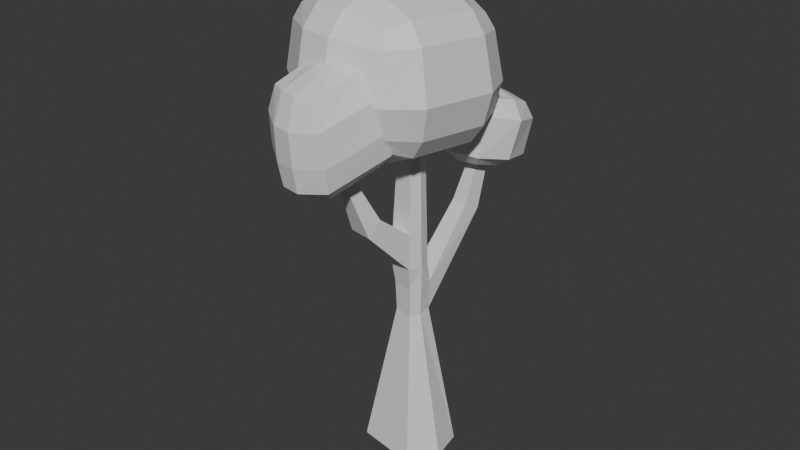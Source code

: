# Source: arbol_v4_auo1003.blend  (saved by Blender 4.5.90; exported with 4.5.12 LTS)
import bpy
from mathutils import Matrix  # noqa: F401  (used for matrix-valued properties, if any)

bpy.ops.wm.read_factory_settings(use_empty=True)
scene = bpy.context.scene
scene.name = 'Scene'

# ---- collections
col_collection = bpy.data.collections.new('Collection'); scene.collection.children.link(col_collection)

# ---- materials (node trees are filled in below, after node groups)
mat_rboles_003 = bpy.data.materials.new('Árboles.003')

# ---- material node trees
mat_rboles_003.use_nodes = True; mat_rboles_003.node_tree.nodes.clear()
_N = mat_rboles_003.node_tree.nodes; _L = mat_rboles_003.node_tree.links
n0 = _N.new('ShaderNodeBsdfPrincipled'); n0.name = 'Principled BSDF'; n0.location = (-200, 100)
n1 = _N.new('ShaderNodeOutputMaterial'); n1.name = 'Material Output'; n1.location = (200, 100)
_L.new(n0.outputs[0], n1.inputs[0])
n1.is_active_output = True

# ---- world
world_world = bpy.data.worlds.new('World'); scene.world = world_world
world_world.use_nodes = True; world_world.node_tree.nodes.clear()
_N = world_world.node_tree.nodes; _L = world_world.node_tree.links
n0 = _N.new('ShaderNodeOutputWorld'); n0.name = 'World Output'; n0.location = (200, 100)
n1 = _N.new('ShaderNodeBackground'); n1.name = 'Background'; n1.location = (-200, 100)
n1.inputs[0].default_value = (0.05088, 0.05088, 0.05088, 1.0)
_L.new(n1.outputs[0], n0.inputs[0])
n0.is_active_output = True
world_world.color = (0.05088, 0.05088, 0.05088)
world_world.sun_shadow_jitter_overblur = 0.0

# ---- meshes
me_cube_016 = bpy.data.meshes.new('Cube.016')
me_cube_016.from_pydata([(0.234, 0.5525, 0.127), (0.4518, -0.1367, 0.127), (-0.2711, -0.3906, 0.1745), (0.446, 0.1245, 0.05704), (0.3206, -0.2378, 0.0889), (-0.109, -0.3886, 0.1171), (-0.4823, 0.03368, 0.1137), (-0.3572, 0.397, 0.1171), (0.07243, 0.5478, 0.0889), (-0.2183, -0.1183, -0.01385), (0.2536, 0.04747, -0.04487), (-0.2887, 0.1044, -0.01385), (0.1833, 0.2701, -0.04487), (0.685, 0.3372, -0.2336), (0.765, 0.0837, -0.2336), (0.6287, 0.01737, -0.2163), (0.4136, 0.1121, -0.1851), (0.5808, 0.1649, -0.2389), (-0.2672, -0.3131, 0.08474), (-0.3742, 0.0256, 0.08474), (-0.7145, -0.2108, -0.05149), (-0.4052, 0.02737, 0.07141), (-0.3495, -0.09525, 0.05738), (-0.3165, -0.2, 0.05738), (-0.7097, -0.08956, -0.03147), (-0.07233, -0.2426, -2.112), (0.005917, -0.09209, 0.08344), (-0.1714, 0.07087, -2.112), (-0.02084, -0.007384, 0.08344), (0.2412, -0.1436, -2.112), (0.09063, -0.06534, 0.08344), (0.1421, 0.1699, -2.112), (0.06387, 0.01937, 0.08344), (-0.05136, 0.008477, -0.8862), (0.09562, 0.06296, -0.8767), (0.1414, -0.08192, -0.8767), (-0.009945, -0.1226, -0.8862), (-0.02516, -0.1414, -0.7364), (-0.01958, -0.1348, -0.5037), (-0.06626, 0.01293, -0.5037), (-0.07462, 0.01512, -0.7364), (0.07864, 0.04779, -0.4903), (0.08141, 0.05312, -0.7386), (0.119, -0.08011, -0.4903), (0.1244, -0.08288, -0.7386), (-0.04366, 0.004479, -1.084), (0.09658, 0.0565, -1.077), (0.1385, -0.07608, -1.077), (-0.005943, -0.1149, -1.084), (0.5305, 0.1494, -0.1678), (0.5472, 0.09669, -0.1678), (0.5893, 0.167, -0.182), (0.6054, 0.1161, -0.182), (0.5286, 0.07987, -0.2009), (0.5885, 0.1804, -0.2229), (0.5046, 0.1561, -0.2009), (0.6113, 0.1082, -0.2229), (-0.4833, -0.2302, 0.02084), (-0.4422, -0.2165, 0.05), (-0.4591, -0.163, 0.05), (-0.5006, -0.1754, 0.02084), (0.23, 0.5714, 0.8094), (0.4478, -0.1178, 0.8094), (-0.4928, 0.3176, 0.8569), (-0.4889, 0.2986, 0.1745), (-0.2751, -0.3717, 0.8569), (0.4412, 0.1471, 0.8702), (0.3744, 0.3588, 0.8702), (0.3791, 0.3362, 0.05704), (-0.1135, -0.367, 0.895), (0.3161, -0.2162, 0.8667), (-0.4871, 0.05625, 0.9268), (-0.4202, -0.1554, 0.9268), (-0.4155, -0.178, 0.1137), (0.0679, 0.5694, 0.8667), (-0.3617, 0.4186, 0.895), (0.2476, 0.07642, 0.9977), (-0.2244, -0.08932, 1.029), (0.1772, 0.2991, 0.9977), (-0.2947, 0.1333, 1.029), (0.7348, 0.3619, 0.1582), (0.8318, 0.05502, 0.1582), (0.3999, 0.2471, -0.1795), (0.4742, 0.2796, 0.2411), (0.48, -0.006362, -0.1795), (0.5712, -0.0273, 0.2411), (0.7503, 0.2185, -0.2476), (0.7467, 0.4237, 0.05494), (0.8099, 0.2155, 0.1667), (0.8323, 0.0482, -0.1862), (0.7146, -0.01466, 0.2163), (0.4544, -0.07118, -0.1067), (0.5043, 0.119, 0.2658), (0.3421, 0.2842, -0.1067), (0.5352, 0.3132, -0.2163), (0.5996, 0.3492, 0.2163), (0.72, 0.4036, -0.1862), (0.873, 0.02398, 0.05494), (0.5155, -0.08897, 0.1583), (0.3892, 0.3108, 0.1583), (0.8779, 0.2452, 0.03675), (0.7187, -0.1085, 0.1082), (0.3852, 0.08955, 0.1797), (0.5443, 0.4433, 0.1082), (0.6665, 0.1672, 0.2547), (0.5098, 0.4109, -0.1474), (0.3265, 0.08386, -0.09267), (0.6644, -0.07851, -0.1474), (0.8478, 0.2485, -0.202), (-0.4008, -0.3552, 0.6465), (-0.5077, -0.01659, 0.6465), (-0.3695, 0.1054, 0.3357), (-0.2175, -0.3756, 0.3357), (-0.3477, 0.09199, 0.1776), (-0.2074, -0.3522, 0.1776), (-0.436, 0.0641, 0.5259), (-0.2956, -0.38, 0.5259), (-0.002201, -0.1077, 0.0565), (-0.2252, 0.09888, -2.072), (-0.02548, 0.1547, -2.119), (0.01858, 0.01528, 0.08647), (0.1701, 0.2238, -2.072), (0.295, -0.1716, -2.072), (0.09526, -0.2274, -2.119), (0.0512, -0.088, 0.08647), (-0.1003, -0.2965, -2.072), (-0.03646, 0.0007334, 0.0565), (0.07199, 0.03499, 0.0565), (0.1062, -0.07345, 0.0565), (0.06576, -0.1272, -0.8851), (0.00795, 0.0558, -0.8851), (0.003021, 0.0584, -0.7384), (0.00507, 0.05286, -0.4917), (0.06325, -0.1322, -0.7384), (0.06174, -0.1265, -0.4917), (0.01089, 0.04781, -1.083), (0.06356, -0.1189, -1.083), (-0.3168, -0.2299, -0.4211), (-0.2776, -0.0556, -0.3297), (0.5388, 0.08563, -0.1748), (0.4044, 0.1534, -0.4657), (0.5932, 0.1766, -0.1934), (0.5437, 0.08348, -0.5202), (0.438, 0.04701, -0.4657), (0.5118, 0.1843, -0.5202), (0.5171, 0.1544, -0.1748), (0.6139, 0.1112, -0.1934), (-0.3642, -0.08002, -0.4211), (-0.2319, -0.2001, -0.3297), (0.2571, 0.6183, 0.7126), (0.2843, 0.6575, 0.4105), (0.26, 0.6046, 0.2187), (0.5005, -0.157, 0.2187), (0.5468, -0.1735, 0.4105), (0.4977, -0.1433, 0.7126), (-0.2982, -0.4375, 0.2712), (-0.3248, -0.4796, 0.4678), (-0.3011, -0.4238, 0.7651), (-0.5388, 0.3241, 0.2712), (-0.5873, 0.3514, 0.4678), (-0.5416, 0.3378, 0.7651), (0.4727, 0.3932, 0.731), (0.5336, 0.4123, 0.3959), (0.4759, 0.378, 0.1833), (0.5418, 0.1746, 0.731), (0.6069, 0.18, 0.3959), (0.545, 0.1594, 0.1833), (0.3526, -0.3035, 0.7412), (0.3867, -0.3607, 0.4208), (0.3556, -0.3181, 0.2134), (-0.09375, -0.4602, 0.7705), (-0.09015, -0.5282, 0.4522), (-0.09068, -0.4748, 0.2427), (-0.517, -0.1972, 0.8006), (-0.574, -0.2347, 0.4735), (-0.5138, -0.2124, 0.2529), (-0.5861, 0.02139, 0.8006), (-0.6473, -0.002425, 0.4735), (-0.5829, 0.006181, 0.2529), (-0.3967, 0.4989, 0.7705), (-0.4271, 0.5385, 0.4522), (-0.3937, 0.4843, 0.2427), (0.04958, 0.6556, 0.7412), (0.04971, 0.7059, 0.4208), (0.05266, 0.641, 0.2134), (-0.6816, -0.3151, -0.05149), (-0.7668, -0.342, 0.5622), (-0.7997, -0.2377, 0.5622), (-0.5375, -0.01443, 0.6468), (-0.2736, -0.1862, 0.0837), (-0.3065, -0.08194, 0.0837), (-0.4527, -0.1281, 0.6772), (-0.4197, -0.2323, 0.6772), (-0.2915, -0.3323, 0.07141), (-0.4239, -0.3741, 0.6468), (-0.2516, -0.4304, 0.3202), (-0.2346, -0.0426, 0.3623), (-0.1921, -0.177, 0.3623), (-0.4289, 0.1306, 0.3202), (-0.7987, -0.3687, 0.1613), (-0.8412, -0.2342, 0.1613), (-0.8133, -0.3677, 0.3733), (-0.8526, -0.2434, 0.3733), (-0.489, 0.08777, 0.5126), (-0.3156, -0.07371, 0.5512), (-0.2763, -0.1981, 0.5512), (-0.3255, -0.4299, 0.5126), (-0.2414, -0.4033, 0.1623), (-0.219, -0.0432, 0.2025), (-0.1797, -0.1676, 0.2025), (-0.4049, 0.1143, 0.1623), (-0.7727, -0.3549, 0.006052), (-0.812, -0.2305, 0.006052), (0.01132, 0.03825, 0.0568), (0.05846, -0.111, 0.0568), (0.1208, -0.3084, -2.073), (-0.05104, 0.2357, -2.073), (-0.4643, -0.2467, 0.6891), (-0.4974, -0.142, 0.6891), (-0.7976, -0.1173, 0.5587), (-0.8093, -0.03926, 0.1894), (-0.8263, -0.06449, 0.3964), (-0.7781, -0.04926, 0.03432), (-0.608, -0.4115, -0.03147), (-0.6958, -0.4393, 0.5587), (-0.6606, -0.5099, 0.1894), (-0.689, -0.499, 0.3964), (-0.6408, -0.4838, 0.03432)], [], [(170, 167, 168, 171), (169, 4, 5, 172), (9, 5, 4, 10), (68, 12, 10, 3), (68, 163, 151, 0), (11, 7, 64, 6), (9, 11, 6, 73), (1, 3, 10, 4), (0, 8, 12, 68), (161, 149, 150, 162), (15, 17, 86, 14), (16, 82, 94, 17), (96, 108, 86, 13), (86, 17, 94, 13), (100, 87, 80, 88), (226, 206, 194, 224), (190, 22, 21, 19), (18, 193, 23, 189), (114, 18, 189, 209), (189, 23, 22, 190), (188, 203, 221, 219), (226, 201, 199, 225), (135, 216, 118, 45), (32, 30, 128, 127), (144, 54, 56, 142), (132, 213, 127, 41), (126, 28, 120, 213), (213, 120, 32, 127), (38, 117, 126, 39), (29, 123, 119, 31), (213, 132, 39, 126), (134, 214, 117, 38), (128, 30, 124, 214), (214, 124, 26, 117), (26, 124, 120, 28), (119, 123, 25, 27), (120, 124, 30, 32), (29, 122, 215, 123), (215, 136, 48, 125), (122, 121, 46, 47), (123, 215, 125, 25), (121, 122, 29, 31), (27, 118, 216, 119), (216, 135, 46, 121), (48, 45, 118, 125), (119, 216, 121, 31), (41, 127, 128, 43), (125, 118, 27, 25), (214, 134, 43, 128), (34, 42, 44, 35), (36, 33, 45, 48), (131, 130, 33, 40), (36, 129, 133, 37), (138, 148, 38, 39), (133, 129, 35, 44), (136, 129, 36, 48), (33, 130, 135, 45), (138, 59, 58, 148), (40, 37, 137, 147), (135, 130, 34, 46), (41, 43, 44, 42), (54, 141, 146, 56), (34, 35, 143, 140), (55, 54, 144, 140), (131, 132, 41, 42), (53, 139, 145, 55), (43, 134, 133, 44), (133, 134, 38, 37), (147, 138, 39, 40), (35, 129, 136, 47), (42, 34, 130, 131), (145, 139, 50, 49), (58, 57, 137, 148), (49, 50, 52, 51), (46, 144, 142, 47), (26, 28, 126, 117), (37, 40, 33, 36), (55, 145, 141, 54), (146, 141, 51, 52), (34, 140, 144, 46), (141, 145, 49, 51), (56, 146, 139, 53), (139, 146, 52, 50), (56, 53, 143, 142), (53, 55, 140, 143), (58, 59, 60, 57), (147, 60, 59, 138), (153, 154, 164, 165), (164, 161, 162, 165), (163, 166, 165, 162), (6, 64, 158, 178), (152, 153, 165, 166), (62, 66, 164, 154), (173, 157, 156, 174), (151, 163, 162, 150), (166, 163, 68, 3), (164, 66, 67, 161), (3, 1, 152, 166), (169, 172, 171, 168), (67, 61, 149, 161), (158, 181, 180, 159), (156, 157, 170, 171), (169, 152, 1, 4), (152, 169, 168, 153), (170, 69, 70, 167), (155, 172, 5, 2), (154, 167, 70, 62), (167, 154, 153, 168), (170, 157, 65, 69), (172, 155, 156, 171), (182, 179, 180, 183), (155, 175, 174, 156), (79, 75, 74, 78), (176, 173, 174, 177), (159, 160, 176, 177), (175, 178, 177, 174), (21, 22, 20, 24), (158, 159, 177, 178), (73, 175, 155, 2), (178, 175, 73, 6), (176, 71, 72, 173), (63, 71, 176, 160), (181, 184, 183, 180), (72, 65, 157, 173), (149, 182, 183, 150), (181, 158, 64, 7), (181, 7, 8, 184), (182, 74, 75, 179), (151, 184, 8, 0), (160, 179, 75, 63), (179, 160, 159, 180), (182, 149, 61, 74), (184, 151, 150, 183), (77, 79, 78, 76), (12, 8, 7, 11), (76, 70, 69, 77), (71, 79, 77, 72), (5, 9, 73, 2), (78, 74, 61, 67), (76, 78, 67, 66), (65, 72, 77, 69), (63, 75, 79, 71), (70, 76, 66, 62), (89, 108, 100, 97), (102, 98, 85, 92), (101, 97, 81, 90), (83, 99, 102, 92), (85, 98, 101, 90), (91, 107, 101, 98), (108, 96, 87, 100), (81, 88, 104, 90), (93, 106, 102, 99), (103, 99, 83, 95), (107, 89, 97, 101), (87, 103, 95, 80), (96, 105, 103, 87), (106, 91, 98, 102), (90, 104, 92, 85), (88, 80, 95, 104), (92, 104, 95, 83), (93, 105, 94, 82), (13, 94, 105, 96), (89, 14, 86, 108), (93, 82, 16, 106), (89, 107, 15, 14), (91, 84, 15, 107), (84, 16, 17, 15), (91, 106, 16, 84), (185, 23, 193, 223), (202, 221, 220, 200), (219, 221, 202, 187), (224, 186, 201, 226), (195, 206, 226, 225), (187, 202, 201, 186), (115, 204, 196, 111), (188, 110, 115, 203), (203, 198, 220, 221), (192, 109, 116, 205), (198, 203, 115, 111), (205, 197, 196, 204), (192, 205, 204, 191), (110, 191, 204, 115), (188, 218, 191, 110), (116, 112, 197, 205), (116, 206, 195, 112), (217, 186, 224, 194), (218, 187, 186, 217), (109, 194, 206, 116), (187, 218, 188, 219), (227, 207, 195, 225), (223, 193, 207, 227), (194, 109, 192, 217), (191, 218, 217, 192), (113, 208, 190, 19), (114, 207, 193, 18), (209, 189, 190, 208), (197, 112, 114, 209), (112, 195, 207, 114), (222, 24, 20, 212), (222, 212, 200, 220), (197, 209, 208, 196), (210, 21, 24, 222), (111, 196, 208, 113), (185, 223, 227, 211), (211, 227, 225, 199), (198, 111, 113, 210), (20, 22, 23, 185), (198, 210, 222, 220), (21, 210, 113, 19), (212, 20, 185, 211), (200, 212, 211, 199), (202, 200, 199, 201), (81, 97, 100, 88), (39, 132, 131, 40), (10, 12, 11, 9), (105, 93, 99, 103), (35, 47, 142, 143), (38, 148, 137, 37), (137, 57, 60, 147), (136, 215, 122, 47)])
_uv = me_cube_016.uv_layers.new(name='UVMap')
_uv.uv.foreach_set('vector', [0.2945, 0.3932, 0.3, 0.3014, 0.357, 0.302, 0.3549, 0.3918, 0.3944, 0.2989, 0.4239, 0.2916, 0.4278, 0.3926, 0.3953, 0.3906, 0.348, 0.6663, 0.4037, 0.6619, 0.4061, 0.7461, 0.3497, 0.7499, 0.3102, 0.7921, 0.3109, 0.7519, 0.3497, 0.7499, 0.3509, 0.7902, 0.4087, 0.1666, 0.383, 0.1712, 0.3737, 0.1263, 0.3902, 0.1245, 0.309, 0.6683, 0.2514, 0.6697, 0.2574, 0.6378, 0.3067, 0.6259, 0.348, 0.6663, 0.309, 0.6683, 0.3067, 0.6259, 0.3473, 0.6241, 0.3998, 0.7772, 0.3509, 0.7902, 0.3497, 0.7499, 0.4061, 0.7461, 0.2611, 0.7836, 0.2537, 0.7538, 0.3109, 0.7519, 0.3102, 0.7921, 0.3049, 0.1736, 0.3072, 0.1283, 0.3473, 0.128, 0.3521, 0.1737, 0.3764, 0.8919, 0.4034, 0.8903, 0.4057, 0.9209, 0.3822, 0.9179, 0.401, 0.8589, 0.4245, 0.8614, 0.4303, 0.8878, 0.4034, 0.8903, 0.4976, 0.7126, 0.4912, 0.7466, 0.4683, 0.7418, 0.4809, 0.7096, 0.4057, 0.9209, 0.4034, 0.8903, 0.4303, 0.8878, 0.4285, 0.9143, 0.5319, 0.7527, 0.5338, 0.715, 0.5554, 0.7159, 0.5628, 0.7546, 0.8911, 0.8354, 0.8842, 0.7741, 0.9127, 0.7717, 0.9191, 0.8244, 0.186, 0.8387, 0.186, 0.8477, 0.1626, 0.8494, 0.1645, 0.8438, 0.2265, 0.8438, 0.2283, 0.8494, 0.2049, 0.8477, 0.2049, 0.8387, 0.8351, 0.769, 0.816, 0.7724, 0.8086, 0.748, 0.8329, 0.7427, 0.2049, 0.8387, 0.2049, 0.8477, 0.186, 0.8477, 0.186, 0.8387, 0.9116, 0.678, 0.8776, 0.6792, 0.8702, 0.6082, 0.9057, 0.6077, 0.8837, 0.5109, 0.874, 0.5486, 0.8321, 0.5442, 0.8375, 0.5017, 0.5321, 0.3509, 0.477, 0.1353, 0.5122, 0.1256, 0.5476, 0.3491, 0.5535, 0.5733, 0.5313, 0.5821, 0.526, 0.5751, 0.5512, 0.5658, 0.7478, 0.6842, 0.7688, 0.7249, 0.759, 0.7301, 0.7343, 0.6944, 0.5405, 0.4556, 0.5634, 0.5622, 0.5512, 0.5658, 0.5277, 0.4581, 0.5753, 0.5592, 0.5768, 0.5661, 0.5657, 0.5707, 0.5634, 0.5622, 0.5634, 0.5622, 0.5657, 0.5707, 0.5535, 0.5733, 0.5512, 0.5658, 0.5795, 0.4456, 0.6, 0.556, 0.5753, 0.5592, 0.5537, 0.4505, 0.5962, 0.01388, 0.6, 0.05588, 0.5006, 0.04421, 0.5142, 0.004125, 0.5634, 0.5622, 0.5405, 0.4556, 0.5537, 0.4505, 0.5753, 0.5592, 0.6292, 0.7763, 0.6293, 0.9831, 0.6063, 0.9844, 0.6, 0.7717, 0.6524, 0.9846, 0.6482, 0.9971, 0.6293, 0.9977, 0.6293, 0.9831, 0.6293, 0.9831, 0.6293, 0.9977, 0.6104, 0.997, 0.6063, 0.9844, 0.5394, 0.6069, 0.5325, 0.5954, 0.5615, 0.5843, 0.5639, 0.5976, 0.5006, 0.04421, 0.6, 0.05588, 0.5859, 0.09553, 0.505, 0.08643, 0.5615, 0.5843, 0.5325, 0.5954, 0.5313, 0.5821, 0.5535, 0.5733, 0.627, 0.5071, 0.628, 0.5118, 0.6149, 0.515, 0.6138, 0.5087, 0.6149, 0.515, 0.6338, 0.614, 0.6215, 0.6126, 0.6, 0.5175, 0.628, 0.5118, 0.6567, 0.5063, 0.6723, 0.6002, 0.6501, 0.6149, 0.6138, 0.5087, 0.6149, 0.515, 0.6, 0.5175, 0.6012, 0.512, 0.6567, 0.5063, 0.628, 0.5118, 0.627, 0.5071, 0.6534, 0.5014, 0.5092, 0.1127, 0.5122, 0.1256, 0.477, 0.1353, 0.4734, 0.1182, 0.477, 0.1353, 0.5321, 0.3509, 0.5141, 0.3553, 0.4371, 0.1437, 0.5783, 0.3475, 0.5476, 0.3491, 0.5122, 0.1256, 0.5944, 0.1106, 0.4734, 0.1182, 0.477, 0.1353, 0.4371, 0.1437, 0.4398, 0.1285, 0.5277, 0.4581, 0.5512, 0.5658, 0.526, 0.5751, 0.5018, 0.4616, 0.5944, 0.1106, 0.5122, 0.1256, 0.5092, 0.1127, 0.5859, 0.09553, 0.6293, 0.9831, 0.6292, 0.7763, 0.6556, 0.7767, 0.6524, 0.9846, 0.5179, 0.3936, 0.5235, 0.4172, 0.5, 0.4187, 0.501, 0.4023, 0.5781, 0.3907, 0.5494, 0.3905, 0.5476, 0.3491, 0.5783, 0.3475, 0.5365, 0.4168, 0.5348, 0.3909, 0.5494, 0.3905, 0.5507, 0.4176, 0.6137, 0.6522, 0.6315, 0.6545, 0.6293, 0.694, 0.6025, 0.6926, 0.565, 0.4356, 0.5655, 0.4355, 0.5795, 0.4456, 0.5537, 0.4505, 0.6293, 0.694, 0.6315, 0.6545, 0.6518, 0.6555, 0.6529, 0.6929, 0.6338, 0.614, 0.6315, 0.6545, 0.6137, 0.6522, 0.6215, 0.6126, 0.5494, 0.3905, 0.5348, 0.3909, 0.5321, 0.3509, 0.5476, 0.3491, 0.565, 0.4356, 0.5652, 0.4354, 0.5652, 0.4354, 0.5655, 0.4355, 0.5507, 0.4176, 0.5763, 0.4172, 0.5655, 0.435, 0.5649, 0.4351, 0.5321, 0.3509, 0.5348, 0.3909, 0.5179, 0.3936, 0.5141, 0.3553, 0.5277, 0.4581, 0.5018, 0.4616, 0.5, 0.4187, 0.5235, 0.4172, 0.7688, 0.7249, 0.7699, 0.7294, 0.7612, 0.7333, 0.759, 0.7301, 0.5179, 0.3936, 0.501, 0.4023, 0.4893, 0.4305, 0.4805, 0.4263, 0.473, 0.4471, 0.4659, 0.4459, 0.4709, 0.4218, 0.4805, 0.4263, 0.5365, 0.4168, 0.5405, 0.4556, 0.5277, 0.4581, 0.5235, 0.4172, 0.4786, 0.4504, 0.4771, 0.4522, 0.4723, 0.4491, 0.473, 0.4471, 0.6556, 0.7767, 0.6292, 0.7763, 0.6293, 0.694, 0.6529, 0.6929, 0.6293, 0.694, 0.6292, 0.7763, 0.6, 0.7717, 0.6025, 0.6926, 0.5649, 0.4351, 0.565, 0.4356, 0.5537, 0.4505, 0.5507, 0.4176, 0.6518, 0.6555, 0.6315, 0.6545, 0.6338, 0.614, 0.6501, 0.6149, 0.5235, 0.4172, 0.5179, 0.3936, 0.5348, 0.3909, 0.5365, 0.4168, 0.4723, 0.4491, 0.4771, 0.4522, 0.476, 0.4529, 0.4719, 0.4502, 0.5652, 0.4354, 0.5652, 0.4354, 0.5655, 0.435, 0.5655, 0.4355, 0.7741, 0.7408, 0.7661, 0.7444, 0.7623, 0.7352, 0.7698, 0.7319, 0.6723, 0.6002, 0.7478, 0.6842, 0.7343, 0.6944, 0.6501, 0.6149, 0.5987, 0.5634, 0.5768, 0.5661, 0.5753, 0.5592, 0.6, 0.556, 0.5763, 0.4172, 0.5507, 0.4176, 0.5494, 0.3905, 0.5781, 0.3907, 0.473, 0.4471, 0.4723, 0.4491, 0.4659, 0.4484, 0.4659, 0.4459, 0.7612, 0.7333, 0.7699, 0.7294, 0.7698, 0.7319, 0.7623, 0.7352, 0.5179, 0.3936, 0.4805, 0.4263, 0.4709, 0.4218, 0.5141, 0.3553, 0.4659, 0.4484, 0.4723, 0.4491, 0.4719, 0.4502, 0.4664, 0.4496, 0.759, 0.7301, 0.7612, 0.7333, 0.7524, 0.7414, 0.749, 0.7388, 0.7524, 0.7414, 0.7612, 0.7333, 0.7623, 0.7352, 0.7547, 0.7422, 0.759, 0.7301, 0.749, 0.7388, 0.7204, 0.7079, 0.7343, 0.6944, 0.4786, 0.4504, 0.473, 0.4471, 0.4805, 0.4263, 0.4893, 0.4305, 0.5652, 0.4354, 0.5652, 0.4354, 0.5652, 0.4354, 0.5652, 0.4354, 0.5649, 0.4351, 0.5652, 0.4354, 0.5652, 0.4354, 0.565, 0.4356, 0.3563, 0.2615, 0.3058, 0.2619, 0.3044, 0.2081, 0.3545, 0.2071, 0.3044, 0.2081, 0.3049, 0.1736, 0.3521, 0.1737, 0.3545, 0.2071, 0.383, 0.1712, 0.3873, 0.2056, 0.3545, 0.2071, 0.3521, 0.1737, 0.4371, 0.5449, 0.4296, 0.6093, 0.4037, 0.6162, 0.3987, 0.5448, 0.3891, 0.2595, 0.3563, 0.2615, 0.3545, 0.2071, 0.3873, 0.2056, 0.2843, 0.261, 0.2754, 0.2092, 0.3044, 0.2081, 0.3058, 0.2619, 0.2877, 0.5004, 0.2955, 0.4357, 0.3528, 0.4352, 0.3521, 0.5002, 0.3737, 0.1263, 0.383, 0.1712, 0.3521, 0.1737, 0.3473, 0.128, 0.3873, 0.2056, 0.383, 0.1712, 0.4087, 0.1666, 0.4148, 0.2051, 0.3044, 0.2081, 0.2754, 0.2092, 0.2777, 0.1705, 0.3049, 0.1736, 0.4148, 0.2051, 0.4095, 0.2575, 0.3891, 0.2595, 0.3873, 0.2056, 0.3944, 0.2989, 0.3953, 0.3906, 0.3549, 0.3918, 0.357, 0.302, 0.2777, 0.1705, 0.2905, 0.1276, 0.3072, 0.1283, 0.3049, 0.1736, 0.3673, 0.002712, 0.3684, 0.0333, 0.3394, 0.03367, 0.3376, 1.505e-07, 0.3528, 0.4352, 0.2955, 0.4357, 0.2945, 0.3932, 0.3549, 0.3918, 0.3944, 0.2989, 0.3891, 0.2595, 0.4095, 0.2575, 0.4239, 0.2916, 0.3891, 0.2595, 0.3944, 0.2989, 0.357, 0.302, 0.3563, 0.2615, 0.2945, 0.3932, 0.2613, 0.3967, 0.2691, 0.2956, 0.3, 0.3014, 0.3913, 0.4334, 0.3953, 0.3906, 0.4278, 0.3926, 0.4159, 0.4316, 0.3058, 0.2619, 0.3, 0.3014, 0.2691, 0.2956, 0.2843, 0.261, 0.3, 0.3014, 0.3058, 0.2619, 0.3563, 0.2615, 0.357, 0.302, 0.2945, 0.3932, 0.2955, 0.4357, 0.2713, 0.4351, 0.2613, 0.3967, 0.3953, 0.3906, 0.3913, 0.4334, 0.3528, 0.4352, 0.3549, 0.3918, 0.303, 0.0993, 0.2968, 0.03553, 0.3394, 0.03367, 0.3447, 0.09802, 0.3913, 0.4334, 0.3965, 0.4976, 0.3521, 0.5002, 0.3528, 0.4352, 0.05879, 0.8819, 0.002413, 0.8781, 0.004814, 0.7939, 0.06054, 0.7983, 0.2855, 0.5476, 0.2877, 0.5004, 0.3521, 0.5002, 0.3525, 0.5468, 0.3558, 0.6235, 0.284, 0.6193, 0.2855, 0.5476, 0.3525, 0.5468, 0.3965, 0.4976, 0.3987, 0.5448, 0.3525, 0.5468, 0.3521, 0.5002, 0.1626, 0.8494, 0.186, 0.8477, 0.186, 0.9166, 0.166, 0.9088, 0.4037, 0.6162, 0.3558, 0.6235, 0.3525, 0.5468, 0.3987, 0.5448, 0.4341, 0.4928, 0.3965, 0.4976, 0.3913, 0.4334, 0.4159, 0.4316, 0.3987, 0.5448, 0.3965, 0.4976, 0.4341, 0.4928, 0.4371, 0.5449, 0.2855, 0.5476, 0.2492, 0.5498, 0.2518, 0.4974, 0.2877, 0.5004, 0.259, 0.6139, 0.2492, 0.5498, 0.2855, 0.5476, 0.284, 0.6193, 0.3684, 0.0333, 0.3727, 0.09727, 0.3447, 0.09802, 0.3394, 0.03367, 0.2518, 0.4974, 0.2713, 0.4351, 0.2955, 0.4357, 0.2877, 0.5004, 0.3072, 0.1283, 0.303, 0.0993, 0.3447, 0.09802, 0.3473, 0.128, 0.3684, 0.0333, 0.3673, 0.002712, 0.3834, 0.00606, 0.3903, 0.03073, 0.3684, 0.0333, 0.3903, 0.03073, 0.3952, 0.0986, 0.3727, 0.09727, 0.303, 0.0993, 0.2812, 0.1021, 0.2754, 0.03444, 0.2968, 0.03553, 0.3737, 0.1263, 0.3727, 0.09727, 0.3952, 0.0986, 0.3902, 0.1245, 0.2938, 0.005244, 0.2968, 0.03553, 0.2754, 0.03444, 0.2788, 0.00962, 0.2968, 0.03553, 0.2938, 0.005244, 0.3376, 1.505e-07, 0.3394, 0.03367, 0.303, 0.0993, 0.3072, 0.1283, 0.2905, 0.1276, 0.2812, 0.1021, 0.3727, 0.09727, 0.3737, 0.1263, 0.3473, 0.128, 0.3447, 0.09802, 0.09768, 0.8839, 0.05879, 0.8819, 0.06054, 0.7983, 0.09954, 0.8003, 0.3109, 0.7519, 0.2537, 0.7538, 0.2514, 0.6697, 0.309, 0.6683, 0.09954, 0.8003, 0.1571, 0.8017, 0.1548, 0.8858, 0.09768, 0.8839, 0.05758, 0.9222, 0.05879, 0.8819, 0.09768, 0.8839, 0.09831, 0.9241, 0.4037, 0.6619, 0.348, 0.6663, 0.3473, 0.6241, 0.3956, 0.6311, 0.06054, 0.7983, 0.004814, 0.7939, 0.01292, 0.7631, 0.06119, 0.7561, 0.09954, 0.8003, 0.06054, 0.7983, 0.06119, 0.7561, 0.1018, 0.7579, 0.1475, 0.9156, 0.09831, 0.9241, 0.09768, 0.8839, 0.1548, 0.8858, 0.008704, 0.9092, 0.002413, 0.8781, 0.05879, 0.8819, 0.05758, 0.9222, 0.1571, 0.8017, 0.09954, 0.8003, 0.1018, 0.7579, 0.1511, 0.7698, 0.4849, 0.7846, 0.4912, 0.7466, 0.5319, 0.7527, 0.5308, 0.7953, 0.5458, 0.6364, 0.5522, 0.6099, 0.5669, 0.6168, 0.5645, 0.6392, 0.5315, 0.839, 0.5308, 0.7953, 0.5573, 0.7969, 0.5659, 0.8381, 0.5573, 0.6624, 0.5411, 0.6611, 0.5458, 0.6364, 0.5645, 0.6392, 0.5665, 0.879, 0.5351, 0.8895, 0.5315, 0.839, 0.5659, 0.8381, 0.4598, 0.8804, 0.4763, 0.8299, 0.5315, 0.839, 0.5351, 0.8895, 0.4912, 0.7466, 0.4976, 0.7126, 0.5338, 0.715, 0.5319, 0.7527, 0.3782, 0.8519, 0.3764, 0.8233, 0.4064, 0.826, 0.4035, 0.8589, 0.5114, 0.6557, 0.515, 0.6333, 0.5458, 0.6364, 0.5411, 0.6611, 0.5373, 0.686, 0.5411, 0.6611, 0.5573, 0.6624, 0.5599, 0.6871, 0.4763, 0.8299, 0.4849, 0.7846, 0.5308, 0.7953, 0.5315, 0.839, 0.5338, 0.715, 0.5373, 0.686, 0.5599, 0.6871, 0.5554, 0.7159, 0.4976, 0.7126, 0.5047, 0.6818, 0.5373, 0.686, 0.5338, 0.715, 0.515, 0.6333, 0.5144, 0.6086, 0.5522, 0.6099, 0.5458, 0.6364, 0.4035, 0.8589, 0.4064, 0.826, 0.4355, 0.8277, 0.4292, 0.8559, 0.3764, 0.8233, 0.3825, 0.7948, 0.4085, 0.7922, 0.4064, 0.826, 0.4355, 0.8277, 0.4064, 0.826, 0.4085, 0.7922, 0.4334, 0.7986, 0.5114, 0.6557, 0.5047, 0.6818, 0.4858, 0.6781, 0.4978, 0.6531, 0.4809, 0.7096, 0.4858, 0.6781, 0.5047, 0.6818, 0.4976, 0.7126, 0.4849, 0.7846, 0.4644, 0.7791, 0.4683, 0.7418, 0.4912, 0.7466, 0.5114, 0.6557, 0.4978, 0.6531, 0.4986, 0.6321, 0.515, 0.6333, 0.4849, 0.7846, 0.4763, 0.8299, 0.4473, 0.8198, 0.4644, 0.7791, 0.4598, 0.8804, 0.4371, 0.8626, 0.4473, 0.8198, 0.4763, 0.8299, 0.3781, 0.865, 0.401, 0.8589, 0.4034, 0.8903, 0.3764, 0.8919, 0.5144, 0.6086, 0.515, 0.6333, 0.4986, 0.6321, 0.5005, 0.6126, 0.205, 0.9166, 0.2049, 0.8477, 0.2283, 0.8494, 0.2249, 0.9088, 0.871, 0.5738, 0.8702, 0.6082, 0.833, 0.6084, 0.8309, 0.5713, 0.9057, 0.6077, 0.8702, 0.6082, 0.871, 0.5738, 0.9109, 0.5793, 0.9191, 0.5284, 0.9146, 0.5553, 0.874, 0.5486, 0.8837, 0.5109, 0.8566, 0.7756, 0.8842, 0.7741, 0.8911, 0.8354, 0.8565, 0.8421, 0.9109, 0.5793, 0.871, 0.5738, 0.874, 0.5486, 0.9146, 0.5553, 0.8789, 0.6887, 0.8826, 0.7182, 0.8525, 0.7212, 0.848, 0.6928, 0.9116, 0.678, 0.9101, 0.6859, 0.8789, 0.6887, 0.8776, 0.6792, 0.8776, 0.6792, 0.8463, 0.6833, 0.833, 0.6084, 0.8702, 0.6082, 0.9189, 0.7394, 0.9111, 0.7656, 0.8841, 0.7658, 0.8839, 0.7384, 0.8463, 0.6833, 0.8776, 0.6792, 0.8789, 0.6887, 0.848, 0.6928, 0.8839, 0.7384, 0.8546, 0.7403, 0.8525, 0.7212, 0.8826, 0.7182, 0.9189, 0.7394, 0.8839, 0.7384, 0.8826, 0.7182, 0.9185, 0.7151, 0.9101, 0.6859, 0.9185, 0.7151, 0.8826, 0.7182, 0.8789, 0.6887, 0.4964, 0.9637, 0.4974, 0.9389, 0.5058, 0.9393, 0.5017, 0.9621, 0.8841, 0.7658, 0.8563, 0.767, 0.8546, 0.7403, 0.8839, 0.7384, 0.8841, 0.7658, 0.8842, 0.7741, 0.8566, 0.7756, 0.8563, 0.767, 0.4974, 0.92, 0.4371, 0.9196, 0.4431, 0.8987, 0.4965, 0.8953, 0.4974, 0.9389, 0.4371, 0.9392, 0.4371, 0.9196, 0.4974, 0.92, 0.9111, 0.7656, 0.9127, 0.7717, 0.8842, 0.7741, 0.8841, 0.7658, 0.4371, 0.9392, 0.4974, 0.9389, 0.4964, 0.9637, 0.443, 0.96, 0.8293, 0.8434, 0.8353, 0.7778, 0.8566, 0.7756, 0.8565, 0.8421, 0.8109, 0.8395, 0.815, 0.7793, 0.8353, 0.7778, 0.8293, 0.8434, 0.4965, 0.8953, 0.5017, 0.897, 0.5058, 0.9197, 0.4974, 0.92, 0.5058, 0.9393, 0.4974, 0.9389, 0.4974, 0.92, 0.5058, 0.9197, 0.8242, 0.6963, 0.8302, 0.7244, 0.8045, 0.7273, 0.8018, 0.6994, 0.8351, 0.769, 0.8353, 0.7778, 0.815, 0.7793, 0.816, 0.7724, 0.8329, 0.7427, 0.8086, 0.748, 0.8045, 0.7273, 0.8302, 0.7244, 0.8546, 0.7403, 0.8563, 0.767, 0.8351, 0.769, 0.8329, 0.7427, 0.8563, 0.767, 0.8566, 0.7756, 0.8353, 0.7778, 0.8351, 0.769, 0.8036, 0.6074, 0.778, 0.607, 0.7741, 0.5705, 0.8008, 0.57, 0.8036, 0.6074, 0.8008, 0.57, 0.8309, 0.5713, 0.833, 0.6084, 0.8546, 0.7403, 0.8329, 0.7427, 0.8302, 0.7244, 0.8525, 0.7212, 0.8218, 0.6864, 0.7974, 0.6916, 0.778, 0.607, 0.8036, 0.6074, 0.848, 0.6928, 0.8525, 0.7212, 0.8302, 0.7244, 0.8242, 0.6963, 0.7753, 0.5437, 0.7759, 0.5134, 0.8007, 0.5047, 0.8009, 0.5446, 0.8009, 0.5446, 0.8007, 0.5047, 0.8375, 0.5017, 0.8321, 0.5442, 0.8463, 0.6833, 0.848, 0.6928, 0.8242, 0.6963, 0.8218, 0.6864, 0.186, 0.9166, 0.186, 0.8477, 0.2049, 0.8477, 0.205, 0.9166, 0.8463, 0.6833, 0.8218, 0.6864, 0.8036, 0.6074, 0.833, 0.6084, 0.7974, 0.6916, 0.8218, 0.6864, 0.8242, 0.6963, 0.8018, 0.6994, 0.8008, 0.57, 0.7741, 0.5705, 0.7753, 0.5437, 0.8009, 0.5446, 0.8309, 0.5713, 0.8008, 0.57, 0.8009, 0.5446, 0.8321, 0.5442, 0.871, 0.5738, 0.8309, 0.5713, 0.8321, 0.5442, 0.874, 0.5486, 0.5573, 0.7969, 0.5308, 0.7953, 0.5319, 0.7527, 0.5628, 0.7546, 0.5537, 0.4505, 0.5405, 0.4556, 0.5365, 0.4168, 0.5507, 0.4176, 0.3497, 0.7499, 0.3109, 0.7519, 0.309, 0.6683, 0.348, 0.6663, 0.5047, 0.6818, 0.5114, 0.6557, 0.5411, 0.6611, 0.5373, 0.686, 0.6518, 0.6555, 0.6501, 0.6149, 0.7343, 0.6944, 0.7204, 0.7079, 0.5795, 0.4456, 0.5655, 0.4355, 0.5655, 0.435, 0.5763, 0.4172, 0.5655, 0.435, 0.5652, 0.4354, 0.5652, 0.4354, 0.5649, 0.4351, 0.6338, 0.614, 0.6149, 0.515, 0.628, 0.5118, 0.6501, 0.6149])
me_cube_016.materials.append(mat_rboles_003)
me_cube_016.update()

# ---- objects
ob_arboles_005 = bpy.data.objects.new('Arboles.005', me_cube_016)

# ---- transforms, parenting, visibility, modifiers, constraints
ob_arboles_005.location = (1.311e-06, 3.815e-06, 4.768e-07)
ob_arboles_005.rotation_euler = (0.0, -0.0, 1.091)
ob_arboles_005.scale = (1.953, 1.953, 1.953)

# ---- collection membership
col_collection.objects.link(ob_arboles_005)

# ---- scene / render settings (as saved in the file)
scene.frame_start = 1; scene.frame_end = 250; scene.frame_set(1)
scene.render.engine = 'BLENDER_EEVEE_NEXT'
bpy.context.view_layer.update()

# ---- added for rendering (the .blend has no active camera and no usable light): camera, sun
cam_auto = bpy.data.cameras.new('AutoCamera')
cam_auto.lens = 50.0
cam_auto.sensor_width = 36.0
cam_auto.clip_end = 1000.0
ob_auto_camera = bpy.data.objects.new('AutoCamera', cam_auto)
scene.collection.objects.link(ob_auto_camera)
ob_auto_camera.location = (7.50976, -9.08074, 5.05672)
ob_auto_camera.rotation_euler = (1.09748, -7.21219e-08, 0.694738)
scene.camera = ob_auto_camera
light_auto_sun = bpy.data.lights.new('AutoSun', 'SUN')
light_auto_sun.energy = 3.0
light_auto_sun.angle = 0.0523599
ob_auto_sun = bpy.data.objects.new('AutoSun', light_auto_sun)
scene.collection.objects.link(ob_auto_sun)
ob_auto_sun.rotation_euler = (0.872665, 0.174533, 0.523599)
bpy.context.view_layer.update()
